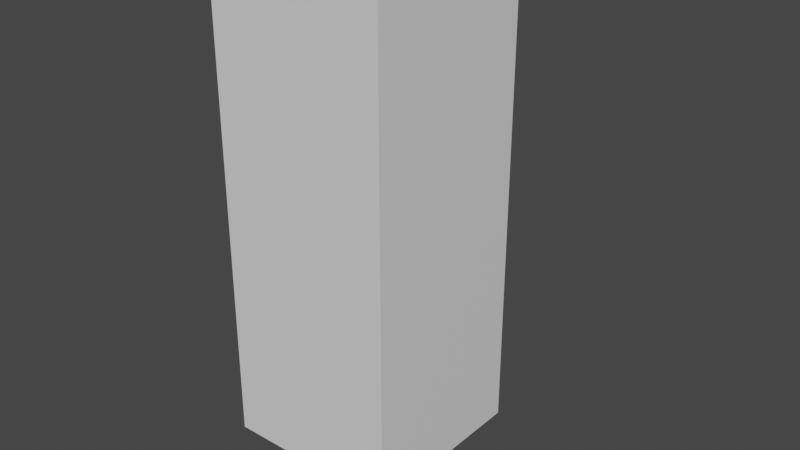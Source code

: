 # Source: 232.blend  (saved by Blender 2.82.7; exported with 4.5.12 LTS)
import bpy
from mathutils import Matrix  # noqa: F401  (used for matrix-valued properties, if any)

bpy.ops.wm.read_factory_settings(use_empty=True)
scene = bpy.context.scene
scene.name = 'Scene'

# ---- collections
col_collection = bpy.data.collections.new('Collection'); scene.collection.children.link(col_collection)

# ---- materials (node trees are filled in below, after node groups)
mat_material = bpy.data.materials.new('Material')
mat_material.alpha_threshold = 0.0
mat_material.use_transparent_shadow = False
mat_material.line_color = (0.0, 0.0, 0.0, 1.0)

# ---- material node trees
mat_material.use_nodes = True; mat_material.node_tree.nodes.clear()
_N = mat_material.node_tree.nodes; _L = mat_material.node_tree.links
n0 = _N.new('ShaderNodeOutputMaterial'); n0.name = 'Material Output'; n0.location = (300, 300)
n1 = _N.new('ShaderNodeBsdfPrincipled'); n1.name = 'Principled BSDF'; n1.location = (10, 300)
n1.distribution = 'GGX'
n1.subsurface_method = 'BURLEY'
n1.inputs[2].default_value = 0.4
n1.inputs[3].default_value = 1.45
n1.inputs[27].default_value = (0.0, 0.0, 0.0, 1.0)
n1.inputs[28].default_value = 1.0
_L.new(n1.outputs[0], n0.inputs[0])
n0.is_active_output = True

# ---- world
world_world = bpy.data.worlds.new('World'); scene.world = world_world
world_world.use_nodes = True; world_world.node_tree.nodes.clear()
_N = world_world.node_tree.nodes; _L = world_world.node_tree.links
n0 = _N.new('ShaderNodeOutputWorld'); n0.name = 'World Output'; n0.location = (300, 300)
n1 = _N.new('ShaderNodeBackground'); n1.name = 'Background'; n1.location = (10, 300)
n1.inputs[0].default_value = (0.05088, 0.05088, 0.05088, 1.0)
_L.new(n1.outputs[0], n0.inputs[0])
n0.is_active_output = True
world_world.color = (0.05088, 0.05088, 0.05088)
world_world.use_sun_shadow = False
world_world.sun_shadow_jitter_overblur = 0.0

# ---- meshes
me_cube = bpy.data.meshes.new('Cube')
me_cube.from_pydata([(1.0, 1.0, 4.253), (1.0, 1.0, -1.0), (1.0, -1.0, 4.253), (1.0, -1.0, -1.0), (-1.0, 1.0, 4.253), (-1.0, 1.0, -1.0), (-1.0, -1.0, 4.253), (-1.0, -1.0, -1.0), (1.0, 1.0, 1.626), (-1.0, -1.0, 1.626), (1.0, -1.0, 1.626), (-1.0, 1.0, 1.626), (1.0, 1.0, 0.3132), (1.0, -1.0, 0.3132), (-1.0, 1.0, 0.3132), (-1.0, -1.0, 0.3132), (-1.0, -1.0, 2.94), (1.0, 1.0, 2.94), (1.0, -1.0, 2.94), (-1.0, 1.0, 2.94)], [], [(0, 4, 6, 2), (18, 2, 6, 16), (16, 6, 4, 19), (5, 1, 3, 7), (17, 0, 2, 18), (19, 4, 0, 17), (14, 11, 8, 12), (12, 8, 10, 13), (15, 9, 11, 14), (13, 10, 9, 15), (3, 13, 15, 7), (7, 15, 14, 5), (1, 12, 13, 3), (5, 14, 12, 1), (11, 19, 17, 8), (8, 17, 18, 10), (9, 16, 19, 11), (10, 18, 16, 9)])
_uv = me_cube.uv_layers.new(name='UVMap')
_uv.uv.foreach_set('vector', [0.625, 0.5, 0.875, 0.5, 0.875, 0.75, 0.625, 0.75, 0.5625, 0.75, 0.625, 0.75, 0.625, 1.0, 0.5625, 1.0, 0.5625, 0.0, 0.625, 0.0, 0.625, 0.25, 0.5625, 0.25, 0.125, 0.5, 0.375, 0.5, 0.375, 0.75, 0.125, 0.75, 0.5625, 0.5, 0.625, 0.5, 0.625, 0.75, 0.5625, 0.75, 0.5625, 0.25, 0.625, 0.25, 0.625, 0.5, 0.5625, 0.5, 0.4375, 0.25, 0.5, 0.25, 0.5, 0.5, 0.4375, 0.5, 0.4375, 0.5, 0.5, 0.5, 0.5, 0.75, 0.4375, 0.75, 0.4375, 0.0, 0.5, 0.0, 0.5, 0.25, 0.4375, 0.25, 0.4375, 0.75, 0.5, 0.75, 0.5, 1.0, 0.4375, 1.0, 0.375, 0.75, 0.4375, 0.75, 0.4375, 1.0, 0.375, 1.0, 0.375, 0.0, 0.4375, 0.0, 0.4375, 0.25, 0.375, 0.25, 0.375, 0.5, 0.4375, 0.5, 0.4375, 0.75, 0.375, 0.75, 0.375, 0.25, 0.4375, 0.25, 0.4375, 0.5, 0.375, 0.5, 0.5, 0.25, 0.5625, 0.25, 0.5625, 0.5, 0.5, 0.5, 0.5, 0.5, 0.5625, 0.5, 0.5625, 0.75, 0.5, 0.75, 0.5, 0.0, 0.5625, 0.0, 0.5625, 0.25, 0.5, 0.25, 0.5, 0.75, 0.5625, 0.75, 0.5625, 1.0, 0.5, 1.0])
me_cube.materials.append(mat_material)
me_cube.use_remesh_preserve_volume = False
me_cube.use_remesh_preserve_attributes = False
me_cube.use_mirror_vertex_groups = False
me_cube.update()
arm_armature_001 = bpy.data.armatures.new('Armature.001')  # bones are not reproduced

# ---- objects
ob_cube = bpy.data.objects.new('Cube', me_cube)
ob_armature = bpy.data.objects.new('Armature', arm_armature_001)

# ---- transforms, parenting, visibility, modifiers, constraints
ob_cube.parent = ob_armature
ob_cube.location = (0.0, 0.0, 0.0)
ob_cube.lock_rotations_4d = False
ob_cube.empty_display_type = 'ARROWS'
ob_cube.lineart.crease_threshold = 0.0
_vg = ob_cube.vertex_groups.new(name='Bone')
for _i, _w in zip([1, 3, 5, 7, 8, 9, 10, 11, 12, 13, 14, 15, 16, 17, 18, 19], [0.9437, 0.9441, 0.9441, 0.9437, 0.1589, 0.1589, 0.1589, 0.1589, 0.8354, 0.8355, 0.8355, 0.8354, 0.01151, 0.01151, 0.01136, 0.01136]): _vg.add([_i], _w, 'REPLACE')
_vg = ob_cube.vertex_groups.new(name='Bone.001')
for _i, _w in zip([0, 1, 2, 3, 4, 5, 6, 7, 8, 9, 10, 11, 12, 13, 14, 15, 16, 17, 18, 19], [0.02623, 0.04135, 0.02185, 0.04064, 0.02185, 0.04064, 0.02623, 0.04135, 0.6819, 0.6819, 0.6818, 0.6818, 0.1334, 0.1334, 0.1334, 0.1334, 0.132, 0.132, 0.1317, 0.1317]): _vg.add([_i], _w, 'REPLACE')
_vg = ob_cube.vertex_groups.new(name='Bone.002')
for _i, _w in zip([0, 2, 4, 6, 8, 9, 10, 11, 12, 13, 14, 15, 16, 17, 18, 19], [0.2004, 0.1888, 0.1888, 0.2004, 0.132, 0.132, 0.1317, 0.1317, 0.001632, 0.001546, 0.001546, 0.001632, 0.6939, 0.6939, 0.6922, 0.6922]): _vg.add([_i], _w, 'REPLACE')
_vg = ob_cube.vertex_groups.new(name='Bone.003')
for _i, _w in zip([0, 2, 4, 6, 8, 9, 10, 11, 16, 17, 18, 19], [0.7526, 0.7669, 0.7669, 0.7526, 0.004646, 0.004646, 0.005221, 0.005221, 0.1434, 0.1434, 0.1454, 0.1454]): _vg.add([_i], _w, 'REPLACE')
_m = ob_cube.modifiers.new('Armature', 'ARMATURE')
_m = ob_cube.modifiers.new('Armature.001', 'ARMATURE')
_m.object = ob_armature
ob_armature.location = (0.0, 0.0, 0.0)
ob_armature.show_in_front = True
ob_armature.lineart.crease_threshold = 0.0

# ---- collection membership
col_collection.objects.link(ob_cube)
col_collection.objects.link(ob_armature)

# ---- scene / render settings (as saved in the file)
scene.frame_start = 0; scene.frame_end = 50; scene.frame_set(48)
scene.render.engine = 'BLENDER_EEVEE_NEXT'
scene.cycles.use_denoising = False
scene.cycles.samples = 128
scene.cycles.sampling_pattern = 'TABULATED_SOBOL'
scene.cycles.use_adaptive_sampling = False
scene.cycles.use_light_tree = False
scene.view_settings.view_transform = 'Filmic'
bpy.context.view_layer.update()

# ---- added for rendering (the .blend has no active camera and no usable light): camera, sun
cam_auto = bpy.data.cameras.new('AutoCamera')
cam_auto.lens = 50.0
cam_auto.sensor_width = 36.0
cam_auto.clip_end = 1000.0
ob_auto_camera = bpy.data.objects.new('AutoCamera', cam_auto)
scene.collection.objects.link(ob_auto_camera)
ob_auto_camera.location = (6.66386, -7.51918, 6.58028)
ob_auto_camera.rotation_euler = (1.09748, -7.21219e-08, 0.694738)
scene.camera = ob_auto_camera
light_auto_sun = bpy.data.lights.new('AutoSun', 'SUN')
light_auto_sun.energy = 3.0
light_auto_sun.angle = 0.0523599
ob_auto_sun = bpy.data.objects.new('AutoSun', light_auto_sun)
scene.collection.objects.link(ob_auto_sun)
ob_auto_sun.rotation_euler = (0.872665, 0.174533, 0.523599)
bpy.context.view_layer.update()

